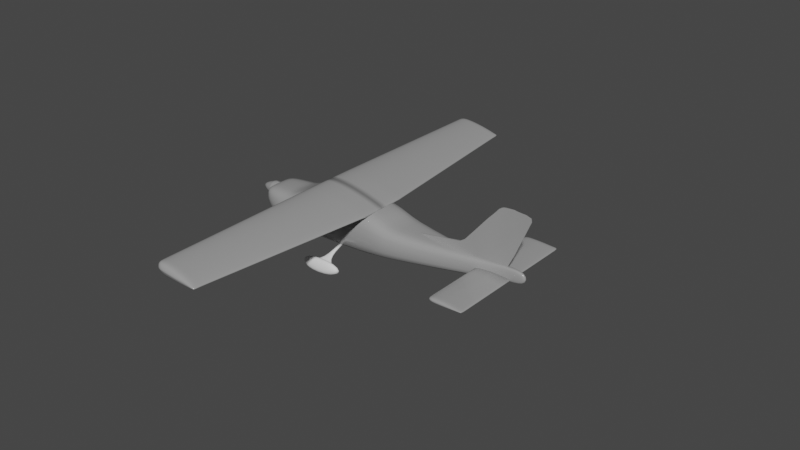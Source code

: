 # Source: Body2.blend  (saved by Blender 3.3.6; exported with 4.5.12 LTS)
import bpy
from mathutils import Matrix  # noqa: F401  (used for matrix-valued properties, if any)

bpy.ops.wm.read_factory_settings(use_empty=True)
scene = bpy.context.scene
scene.name = 'Scene'

# ---- collections
col_collection = bpy.data.collections.new('Collection'); scene.collection.children.link(col_collection)
col_ref = bpy.data.collections.new('Ref'); scene.collection.children.link(col_ref)
col_ref.hide_render = True

# ---- images (referenced by path relative to the original .blend; pixels are not part of the script)
import os
ASSET_DIR = os.environ.get("B2B_ASSET_DIR", "")  # directory of the original .blend (textures are referenced by path, not embedded)
HERE = os.path.dirname(os.path.abspath(__file__))  # packed textures are extracted next to this script under _unpacked/

def load_image(name, relpath, width, height, colorspace="sRGB"):
    """Load a texture the original file referenced (path relative to the .blend, or extracted next to this script)."""
    p = next((c for c in (os.path.join(HERE, relpath), os.path.join(ASSET_DIR, relpath)) if relpath and os.path.exists(c)), "")
    if p:
        img = bpy.data.images.load(p, check_existing=True)
        img.name = name
    else:  # same state as the original file: an image datablock whose file is absent (Cycles renders it pink)
        img = bpy.data.images.new(name, width, height)
        img.source = "FILE"
        img.filepath = "//" + (relpath or name)
    img.colorspace_settings.name = colorspace
    return img
img_c177_1_png = load_image('c177-1.png', 'c177-1.png', 1024, 1024, 'sRGB')

# ---- materials (node trees are filled in below, after node groups)
mat_plane = bpy.data.materials.new('Plane')
mat_plane.use_transparent_shadow = False
mat_c177_1 = bpy.data.materials.new('c177-1')
mat_c177_1.surface_render_method = 'BLENDED'
mat_c177_1.blend_method = 'BLEND'
mat_c177_1.use_transparent_shadow = False

# ---- node groups
ng_auto_smooth = bpy.data.node_groups.new('Auto Smooth', 'GeometryNodeTree')
_s = ng_auto_smooth.interface.new_socket(name='Geometry', in_out='OUTPUT', socket_type='NodeSocketGeometry')
_s = ng_auto_smooth.interface.new_socket(name='Geometry', in_out='INPUT', socket_type='NodeSocketGeometry')
_s = ng_auto_smooth.interface.new_socket(name='Angle', in_out='INPUT', socket_type='NodeSocketFloat')
_s.subtype = 'ANGLE'
_s.min_value = 0.0
_s.max_value = 3.142
ng_auto_smooth.is_modifier = True
_N = ng_auto_smooth.nodes; _L = ng_auto_smooth.links
n0 = _N.new('NodeGroupOutput'); n0.name = 'Group Output'; n0.location = (480, -100)
n1 = _N.new('NodeGroupInput'); n1.name = 'Group Input'; n1.location = (-420, -300)
n2 = _N.new('NodeGroupInput'); n2.name = 'Group Input.001'; n2.location = (-60, -100)
n3 = _N.new('GeometryNodeSetShadeSmooth'); n3.name = 'Set Shade Smooth'; n3.location = (120, -100)
n3.domain = 'EDGE'
n4 = _N.new('GeometryNodeSetShadeSmooth'); n4.name = 'Set Shade Smooth.001'; n4.location = (300, -100)
n5 = _N.new('GeometryNodeInputMeshEdgeAngle'); n5.name = 'Edge Angle'; n5.location = (-420, -220)
n6 = _N.new('GeometryNodeInputEdgeSmooth'); n6.name = 'Is Edge Smooth'; n6.location = (-60, -160)
n7 = _N.new('GeometryNodeInputShadeSmooth'); n7.name = 'Is Face Smooth'; n7.location = (-240, -340)
n8 = _N.new('FunctionNodeBooleanMath'); n8.name = 'Boolean Math'; n8.location = (-60, -220)
n9 = _N.new('FunctionNodeCompare'); n9.name = 'Compare'; n9.location = (-240, -180)
n9.operation = 'LESS_EQUAL'
_L.new(n5.outputs[0], n9.inputs[0])
_L.new(n4.outputs[0], n0.inputs[0])
_L.new(n1.outputs[1], n9.inputs[1])
_L.new(n9.outputs[0], n8.inputs[0])
_L.new(n7.outputs[0], n8.inputs[1])
_L.new(n2.outputs[0], n3.inputs[0])
_L.new(n6.outputs[0], n3.inputs[1])
_L.new(n3.outputs[0], n4.inputs[0])
_L.new(n8.outputs[0], n3.inputs[2])
n0.is_active_output = True

# ---- material node trees
mat_plane.use_nodes = True; mat_plane.node_tree.nodes.clear()
_N = mat_plane.node_tree.nodes; _L = mat_plane.node_tree.links
n0 = _N.new('ShaderNodeBsdfPrincipled'); n0.name = 'Principled BSDF'; n0.location = (10, 300)
n0.distribution = 'GGX'
n0.subsurface_method = 'RANDOM_WALK_SKIN'
n0.inputs[0].default_value = (0.3294, 0.3294, 0.3294, 1.0)
n0.inputs[2].default_value = 0.1909
n0.inputs[3].default_value = 1.45
n0.inputs[27].default_value = (0.0, 0.0, 0.0, 1.0)
n0.inputs[28].default_value = 1.0
n1 = _N.new('ShaderNodeOutputMaterial'); n1.name = 'Material Output'; n1.location = (300, 300)
_L.new(n0.outputs[0], n1.inputs[0])
n1.is_active_output = True
mat_c177_1.use_nodes = True; mat_c177_1.node_tree.nodes.clear()
_N = mat_c177_1.node_tree.nodes; _L = mat_c177_1.node_tree.links
n0 = _N.new('ShaderNodeBsdfPrincipled'); n0.name = 'Principled BSDF'; n0.location = (134, 300)
n0.distribution = 'GGX'
n0.subsurface_method = 'RANDOM_WALK_SKIN'
n0.inputs[3].default_value = 1.45
n0.inputs[27].default_value = (0.0, 0.0, 0.0, 1.0)
n0.inputs[28].default_value = 1.0
n1 = _N.new('ShaderNodeOutputMaterial'); n1.name = 'Material Output'; n1.location = (434, 300)
n2 = _N.new('ShaderNodeTexImage'); n2.name = 'Image Texture'; n2.location = (-406, 289)
n2.image = img_c177_1_png
n2.extension = 'CLIP'
n3 = _N.new('ShaderNodeInvert'); n3.name = 'Invert'; n3.location = (-86, 272)
n3.inputs[0].default_value = 0.0
_L.new(n3.outputs[0], n0.inputs[0])
_L.new(n2.outputs[1], n0.inputs[4])
_L.new(n0.outputs[0], n1.inputs[0])
_L.new(n2.outputs[0], n3.inputs[1])
n1.is_active_output = True

# ---- world
world_world = bpy.data.worlds.new('World'); scene.world = world_world
world_world.use_nodes = True; world_world.node_tree.nodes.clear()
_N = world_world.node_tree.nodes; _L = world_world.node_tree.links
n0 = _N.new('ShaderNodeOutputWorld'); n0.name = 'World Output'; n0.location = (300, 300)
n1 = _N.new('ShaderNodeBackground'); n1.name = 'Background'; n1.location = (10, 300)
n1.inputs[0].default_value = (0.05088, 0.05088, 0.05088, 1.0)
_L.new(n1.outputs[0], n0.inputs[0])
n0.is_active_output = True
world_world.color = (0.05088, 0.05088, 0.05088)
world_world.use_sun_shadow = False
world_world.sun_shadow_jitter_overblur = 0.0

# ---- meshes
me_cube_002 = bpy.data.meshes.new('Cube.002')
me_cube_002.from_pydata([(-0.2754, 0.2796, -0.186), (-0.2521, 0.2796, 0.3777), (0.3169, 0.2883, -0.1607), (0.3286, 0.2883, 0.3275), (1.957, 0.02622, 0.1919), (1.957, 0.02622, 0.05042), (-0.8419, 0.2643, 0.1935), (-0.8334, 0.2643, -0.162), (-1.041, 0.1935, 0.178), (-1.052, 0.1935, -0.005468), (-0.6523, 0.2688, -0.1783), (-0.6387, 0.2688, 0.2082), (0.715, 0.2693, 0.2069), (0.7043, 0.2693, -0.1172), (1.669, 0.06022, -0.01263), (1.678, 0.06022, 0.1674), (0.5191, 0.279, 0.2913), (0.5174, 0.279, -0.1378), (2.186, 0.02622, 0.1919), (2.186, 0.02622, 0.05042), (2.186, -5.758e-06, 0.05042), (2.186, -5.748e-06, 0.1919), (-0.2754, -5.81e-06, -0.186), (-0.2521, -5.709e-06, 0.3777), (0.3286, -5.714e-06, 0.3275), (0.3169, -5.749e-06, -0.1607), (1.957, -5.748e-06, 0.1919), (1.957, -5.758e-06, 0.05042), (-0.8334, -5.813e-06, -0.162), (-0.8419, -5.738e-06, 0.1935), (-1.052, -5.774e-06, -0.005468), (-1.041, -5.757e-06, 0.178), (-0.6523, -5.811e-06, -0.1783), (-0.6387, -5.738e-06, 0.2082), (0.7043, -5.778e-06, -0.1172), (0.715, -5.742e-06, 0.2069), (1.669, -5.764e-06, -0.01263), (1.678, -5.742e-06, 0.1674), (0.5191, -5.745e-06, 0.2913), (0.5174, -5.781e-06, -0.1378)], [], [(11, 10, 7, 6), (1, 3, 2, 0), (14, 15, 4, 5), (36, 14, 5, 27), (33, 11, 6, 29), (6, 7, 9, 8), (29, 6, 8, 31), (1, 0, 10, 11), (17, 16, 12, 13), (23, 1, 11, 33), (39, 17, 13, 34), (13, 12, 15, 14), (34, 13, 14, 36), (2, 3, 16, 17), (27, 5, 19, 20), (5, 4, 18, 19), (25, 2, 17, 39), (4, 26, 21, 18), (3, 24, 38, 16), (12, 35, 37, 15), (16, 38, 35, 12), (0, 22, 32, 10), (7, 28, 30, 9), (9, 30, 31, 8), (10, 32, 28, 7), (15, 37, 26, 4), (2, 25, 22, 0), (1, 23, 24, 3), (18, 21, 20, 19)])
me_cube_002.polygons.foreach_set('use_smooth', [True] * 29)
_k = {(1, 3): 0.2, (0, 2): 0.19216, (3, 16): 0.2, (5, 14): 0.19216, (7, 10): 0.19216, (1, 11): 0.2, (8, 9): 0.24314, (7, 9): 0.19216, (6, 8): 0.2, (0, 10): 0.19216, (6, 11): 0.2, (5, 19): 0.19216, (4, 18): 0.2, (12, 15): 0.2, (13, 17): 0.19216, (13, 14): 0.19216, (4, 15): 0.2, (12, 16): 0.2, (2, 17): 0.19216, (1, 23): 0.36471, (8, 31): 0.24314, (12, 35): 0.34902, (9, 30): 0.24314, (11, 33): 0.42745}
me_cube_002.attributes.new('crease_edge', 'FLOAT', 'EDGE').data.foreach_set('value', [_k.get((min(e.vertices), max(e.vertices)), 0.0) for e in me_cube_002.edges])
_uv = me_cube_002.uv_layers.new(name='UVMap')
_uv.uv.foreach_set('vector', [0.125, 0.5, 0.125, 0.75, 0.125, 0.75, 0.125, 0.5, 0.125, 0.5, 0.375, 0.5, 0.375, 0.75, 0.125, 0.75, 0.375, 0.75, 0.375, 0.5, 0.375, 0.5, 0.375, 0.75, 0.5, 0.75, 0.375, 0.75, 0.375, 0.75, 0.5, 0.75, 0.5, 0.25, 0.375, 0.25, 0.375, 0.25, 0.5, 0.25, 0.125, 0.5, 0.125, 0.75, 0.125, 0.75, 0.125, 0.5, 0.5, 0.25, 0.375, 0.25, 0.375, 0.25, 0.5, 0.25, 0.125, 0.5, 0.125, 0.75, 0.125, 0.75, 0.125, 0.5, 0.375, 0.75, 0.375, 0.5, 0.375, 0.5, 0.375, 0.75, 0.5, 0.25, 0.375, 0.25, 0.375, 0.25, 0.5, 0.25, 0.5, 0.75, 0.375, 0.75, 0.375, 0.75, 0.5, 0.75, 0.375, 0.75, 0.375, 0.5, 0.375, 0.5, 0.375, 0.75, 0.5, 0.75, 0.375, 0.75, 0.375, 0.75, 0.5, 0.75, 0.375, 0.75, 0.375, 0.5, 0.375, 0.5, 0.375, 0.75, 0.5, 0.75, 0.375, 0.75, 0.375, 0.75, 0.5, 0.75, 0.375, 0.75, 0.375, 0.5, 0.375, 0.5, 0.375, 0.75, 0.5, 0.75, 0.375, 0.75, 0.375, 0.75, 0.5, 0.75, 0.375, 0.5, 0.5, 0.5, 0.5, 0.5, 0.375, 0.5, 0.375, 0.5, 0.5, 0.5, 0.5, 0.5, 0.375, 0.5, 0.375, 0.5, 0.5, 0.5, 0.5, 0.5, 0.375, 0.5, 0.375, 0.5, 0.5, 0.5, 0.5, 0.5, 0.375, 0.5, 0.375, 1.0, 0.5, 1.0, 0.5, 1.0, 0.375, 1.0, 0.375, 1.0, 0.5, 1.0, 0.5, 1.0, 0.375, 1.0, 0.375, 0.0, 0.5, 0.0, 0.5, 0.25, 0.375, 0.25, 0.375, 1.0, 0.5, 1.0, 0.5, 1.0, 0.375, 1.0, 0.375, 0.5, 0.5, 0.5, 0.5, 0.5, 0.375, 0.5, 0.375, 0.75, 0.5, 0.75, 0.5, 1.0, 0.375, 1.0, 0.375, 0.25, 0.5, 0.25, 0.5, 0.5, 0.375, 0.5, 0.375, 0.5, 0.5, 0.5, 0.5, 0.75, 0.375, 0.75])
me_cube_002.materials.append(mat_plane)
me_cube_002.update()
me_cube_003 = bpy.data.meshes.new('Cube.003')
me_cube_003.from_pydata([(-0.2897, -0.27, 0.309), (-0.2792, -0.27, 0.4388), (0.1986, -0.27, 0.2765), (0.2092, -0.27, 0.3806), (0.4414, -0.27, 0.3132), (0.439, -0.27, 0.284), (-0.04494, -0.27, 0.4329), (-0.05697, -0.27, 0.2851), (-0.2756, -2.171, 0.315), (-0.2671, -2.171, 0.4197), (-0.1173, -2.171, 0.4149), (0.08764, -2.171, 0.3728), (0.07911, -2.171, 0.2888), (-0.127, -2.171, 0.2957), (0.2409, -2.171, 0.3184), (0.239, -2.171, 0.2948), (-0.2756, -2.264, 0.315), (-0.2671, -2.264, 0.4197), (-0.1173, -2.264, 0.4149), (0.08764, -2.264, 0.3728), (0.07911, -2.264, 0.2888), (-0.127, -2.264, 0.2957), (0.2326, -2.264, 0.3184), (0.2306, -2.264, 0.2948), (-0.2845, -0.27, 0.3739), (0.4402, -0.27, 0.2986), (-0.2714, -2.171, 0.3673), (0.2399, -2.171, 0.3066), (-0.2714, -2.287, 0.3673), (0.08338, -2.287, 0.3308), (0.2316, -2.276, 0.3066), (-0.1222, -2.287, 0.3553), (-0.2897, -5.526e-06, 0.309), (-0.2792, -5.516e-06, 0.4388), (0.1986, -5.528e-06, 0.2765), (0.2092, -5.52e-06, 0.3806), (0.4414, -5.525e-06, 0.3132), (0.439, -5.527e-06, 0.284), (-0.04494, -5.516e-06, 0.4329), (-0.05697, -5.527e-06, 0.2851), (-0.2845, -5.521e-06, 0.3739), (0.2039, -5.524e-06, 0.3286), (0.4402, -5.526e-06, 0.2986), (-0.05095, -5.522e-06, 0.359), (-0.05981, -0.27, 0.2062), (0.1957, -0.27, 0.1976), (0.4361, -0.27, 0.2051), (-0.2926, -0.27, 0.23), (0.1957, -5.534e-06, 0.1976), (-0.05981, -5.533e-06, 0.2062), (0.4361, -5.533e-06, 0.2051), (-0.2926, -5.532e-06, 0.23), (-0.2785, -0.369, 0.4378), (-0.289, -0.369, 0.3093), (-0.06062, -0.369, 0.2856), (-0.04871, -0.369, 0.432), (0.2028, -0.369, 0.3802), (0.4309, -0.369, 0.3135), (0.4286, -0.369, 0.2846), (0.1924, -0.369, 0.2771), (-0.2838, -0.369, 0.3735), (0.4297, -0.369, 0.299)], [], [(55, 10, 11, 56), (54, 13, 8, 53), (56, 11, 14, 57), (61, 27, 15, 58), (39, 34, 48, 49), (58, 15, 12, 59), (25, 5, 37, 42), (52, 9, 10, 55), (4, 25, 42, 36), (59, 12, 13, 54), (27, 14, 22, 30), (14, 11, 19, 22), (13, 12, 20, 21), (60, 26, 9, 52), (31, 28, 16, 21), (29, 20, 23, 30), (29, 31, 21, 20), (26, 8, 16, 28), (10, 9, 17, 18), (12, 15, 23, 20), (8, 13, 21, 16), (11, 10, 18, 19), (9, 26, 28, 17), (19, 18, 31, 29), (19, 29, 30, 22), (18, 17, 28, 31), (53, 8, 26, 60), (15, 27, 30, 23), (6, 3, 35, 38), (1, 6, 38, 33), (34, 37, 50, 48), (57, 14, 27, 61), (43, 41, 34, 39), (41, 35, 36, 42), (40, 43, 39, 32), (33, 38, 43, 40), (34, 41, 42, 37), (38, 35, 41, 43), (0, 32, 51, 47), (24, 1, 33, 40), (0, 24, 40, 32), (3, 4, 36, 35), (44, 47, 51, 49), (45, 44, 49, 48), (46, 45, 48, 50), (32, 39, 49, 51), (5, 2, 45, 46), (37, 5, 46, 50), (2, 7, 44, 45), (7, 0, 47, 44), (4, 57, 61, 25), (0, 53, 60, 24), (24, 60, 52, 1), (2, 59, 54, 7), (1, 52, 55, 6), (5, 58, 59, 2), (25, 61, 58, 5), (3, 56, 57, 4), (7, 54, 53, 0), (6, 55, 56, 3)])
me_cube_003.polygons.foreach_set('use_smooth', [True] * 60)
_k = {(0, 24): 1.0, (1, 6): 1.0, (4, 25): 1.0, (3, 4): 1.0, (3, 6): 1.0, (9, 26): 1.0, (10, 11): 1.0, (8, 13): 1.0, (15, 27): 1.0, (12, 15): 1.0, (11, 14): 1.0, (9, 10): 1.0, (12, 13): 1.0, (17, 28): 0.04706, (16, 21): 0.46667, (23, 30): 0.97255, (20, 23): 0.46667, (20, 21): 0.46667, (1, 24): 1.0, (5, 25): 1.0, (8, 26): 1.0, (14, 27): 1.0, (16, 28): 0.04706, (22, 30): 0.97255, (29, 31): 1.0, (28, 31): 1.0, (32, 51): 1.0, (32, 40): 1.0, (33, 38): 1.0, (34, 39): 1.0, (36, 42): 1.0, (34, 37): 1.0, (35, 36): 1.0, (35, 38): 1.0, (32, 39): 1.0, (33, 40): 1.0, (37, 42): 1.0, (48, 49): 1.0, (48, 50): 1.0, (49, 51): 1.0, (37, 50): 1.0}
me_cube_003.attributes.new('crease_edge', 'FLOAT', 'EDGE').data.foreach_set('value', [_k.get((min(e.vertices), max(e.vertices)), 0.0) for e in me_cube_003.edges])
_uv = me_cube_003.uv_layers.new(name='UVMap')
_uv.uv.foreach_set('vector', [0.388, 0.375, 0.625, 0.375, 0.625, 0.5, 0.388, 0.5, 0.388, 0.875, 0.625, 0.875, 0.625, 1.0, 0.388, 1.0, 0.388, 0.5, 0.625, 0.5, 0.625, 0.5, 0.388, 0.5, 0.388, 0.625, 0.625, 0.625, 0.625, 0.75, 0.388, 0.75, 0.25, 0.75, 0.375, 0.75, 0.375, 0.75, 0.25, 0.75, 0.388, 0.75, 0.625, 0.75, 0.625, 0.75, 0.388, 0.75, 0.375, 0.625, 0.375, 0.75, 0.375, 0.75, 0.375, 0.625, 0.388, 0.25, 0.625, 0.25, 0.625, 0.375, 0.388, 0.375, 0.375, 0.5, 0.375, 0.625, 0.375, 0.625, 0.375, 0.5, 0.388, 0.75, 0.625, 0.75, 0.625, 0.875, 0.388, 0.875, 0.625, 0.625, 0.625, 0.5, 0.625, 0.5, 0.625, 0.625, 0.625, 0.5, 0.625, 0.5, 0.625, 0.5, 0.625, 0.5, 0.625, 0.875, 0.625, 0.75, 0.625, 0.75, 0.625, 0.875, 0.388, 0.125, 0.625, 0.125, 0.625, 0.25, 0.388, 0.25, 0.75, 0.625, 0.875, 0.625, 0.875, 0.75, 0.75, 0.75, 0.625, 0.625, 0.625, 0.75, 0.625, 0.75, 0.625, 0.625, 0.625, 0.625, 0.75, 0.625, 0.75, 0.75, 0.625, 0.75, 0.625, 0.125, 0.625, 0.0, 0.625, 0.0, 0.625, 0.125, 0.625, 0.375, 0.625, 0.25, 0.625, 0.25, 0.625, 0.375, 0.625, 0.75, 0.625, 0.75, 0.625, 0.75, 0.625, 0.75, 0.625, 1.0, 0.625, 0.875, 0.625, 0.875, 0.625, 1.0, 0.625, 0.5, 0.625, 0.375, 0.625, 0.375, 0.625, 0.5, 0.625, 0.25, 0.625, 0.125, 0.625, 0.125, 0.625, 0.25, 0.625, 0.5, 0.75, 0.5, 0.75, 0.625, 0.625, 0.625, 0.625, 0.5, 0.625, 0.625, 0.625, 0.625, 0.625, 0.5, 0.75, 0.5, 0.875, 0.5, 0.875, 0.625, 0.75, 0.625, 0.388, 0.0, 0.625, 0.0, 0.625, 0.125, 0.388, 0.125, 0.625, 0.75, 0.625, 0.625, 0.625, 0.625, 0.625, 0.75, 0.375, 0.375, 0.375, 0.5, 0.375, 0.5, 0.375, 0.375, 0.375, 0.25, 0.375, 0.375, 0.375, 0.375, 0.375, 0.25, 0.375, 0.75, 0.375, 0.75, 0.375, 0.75, 0.375, 0.75, 0.388, 0.5, 0.625, 0.5, 0.625, 0.625, 0.388, 0.625, 0.25, 0.625, 0.375, 0.625, 0.375, 0.75, 0.25, 0.75, 0.375, 0.625, 0.375, 0.5, 0.375, 0.5, 0.375, 0.625, 0.125, 0.625, 0.25, 0.625, 0.25, 0.75, 0.125, 0.75, 0.125, 0.5, 0.25, 0.5, 0.25, 0.625, 0.125, 0.625, 0.375, 0.75, 0.375, 0.625, 0.375, 0.625, 0.375, 0.75, 0.25, 0.5, 0.375, 0.5, 0.375, 0.625, 0.25, 0.625, 0.375, 0.0, 0.375, 0.0, 0.375, 0.0, 0.375, 0.0, 0.375, 0.125, 0.375, 0.25, 0.375, 0.25, 0.375, 0.125, 0.375, 0.0, 0.375, 0.125, 0.375, 0.125, 0.375, 0.0, 0.375, 0.5, 0.375, 0.5, 0.375, 0.5, 0.375, 0.5, 0.375, 0.875, 0.375, 1.0, 0.375, 1.0, 0.375, 0.875, 0.375, 0.75, 0.375, 0.875, 0.375, 0.875, 0.375, 0.75, 0.375, 0.75, 0.375, 0.75, 0.375, 0.75, 0.375, 0.75, 0.125, 0.75, 0.25, 0.75, 0.25, 0.75, 0.125, 0.75, 0.375, 0.75, 0.375, 0.75, 0.375, 0.75, 0.375, 0.75, 0.375, 0.75, 0.375, 0.75, 0.375, 0.75, 0.375, 0.75, 0.375, 0.75, 0.375, 0.875, 0.375, 0.875, 0.375, 0.75, 0.375, 0.875, 0.375, 1.0, 0.375, 1.0, 0.375, 0.875, 0.375, 0.5, 0.388, 0.5, 0.388, 0.625, 0.375, 0.625, 0.375, 0.0, 0.388, 0.0, 0.388, 0.125, 0.375, 0.125, 0.375, 0.125, 0.388, 0.125, 0.388, 0.25, 0.375, 0.25, 0.375, 0.75, 0.388, 0.75, 0.388, 0.875, 0.375, 0.875, 0.375, 0.25, 0.388, 0.25, 0.388, 0.375, 0.375, 0.375, 0.375, 0.75, 0.388, 0.75, 0.388, 0.75, 0.375, 0.75, 0.375, 0.625, 0.388, 0.625, 0.388, 0.75, 0.375, 0.75, 0.375, 0.5, 0.388, 0.5, 0.388, 0.5, 0.375, 0.5, 0.375, 0.875, 0.388, 0.875, 0.388, 1.0, 0.375, 1.0, 0.375, 0.375, 0.388, 0.375, 0.388, 0.5, 0.375, 0.5])
me_cube_003.materials.append(mat_plane)
me_cube_003.update()
me_cube_004 = bpy.data.meshes.new('Cube.004')
me_cube_004.from_pydata([(1.764, -0.7092, 0.04652), (1.764, -0.7092, 0.09832), (1.765, 1.774e-07, 0.04652), (1.765, 1.774e-07, 0.09832), (1.816, -0.7092, 0.04652), (1.816, -0.7092, 0.09832), (1.817, 1.774e-07, 0.04652), (1.817, 1.774e-07, 0.09832), (2.035, 1.774e-07, 0.07886), (2.035, 1.774e-07, 0.06598), (2.035, -0.7092, 0.06598), (2.035, -0.7092, 0.07886), (1.634, 1.774e-07, 0.04652), (1.634, -0.7092, 0.04652), (1.634, -0.7092, 0.09832), (1.634, 1.774e-07, 0.09832), (1.764, -0.7864, 0.04652), (1.764, -0.7864, 0.09832), (1.816, -0.7864, 0.04652), (1.816, -0.7864, 0.09832), (2.035, -0.7864, 0.06598), (2.035, -0.7864, 0.07886), (1.634, -0.7864, 0.04652), (1.634, -0.7864, 0.09832)], [], [(1, 3, 15, 14), (2, 3, 7, 6), (14, 13, 22, 23), (1, 14, 23, 17), (2, 6, 4, 0), (7, 3, 1, 5), (9, 8, 11, 10), (4, 6, 9, 10), (7, 5, 11, 8), (6, 7, 8, 9), (13, 14, 15, 12), (2, 0, 13, 12), (3, 2, 12, 15), (4, 10, 20, 18), (19, 18, 20, 21), (18, 19, 17, 16), (16, 17, 23, 22), (0, 4, 18, 16), (11, 5, 19, 21), (13, 0, 16, 22), (10, 11, 21, 20), (5, 1, 17, 19)])
me_cube_004.polygons.foreach_set('use_smooth', [True] * 22)
_k = {(2, 3): 1.0, (2, 6): 1.0, (3, 7): 1.0, (6, 7): 1.0, (0, 4): 1.0, (1, 5): 1.0, (8, 9): 1.0, (10, 11): 1.0, (4, 10): 1.0, (5, 11): 1.0, (6, 9): 1.0, (7, 8): 1.0, (13, 14): 1.0, (12, 15): 1.0, (3, 15): 1.0, (1, 14): 1.0, (0, 13): 1.0, (2, 12): 1.0, (20, 21): 0.6549}
me_cube_004.attributes.new('crease_edge', 'FLOAT', 'EDGE').data.foreach_set('value', [_k.get((min(e.vertices), max(e.vertices)), 0.0) for e in me_cube_004.edges])
_uv = me_cube_004.uv_layers.new(name='UVMap')
_uv.uv.foreach_set('vector', [0.875, 0.75, 0.875, 0.5, 0.875, 0.5, 0.875, 0.75, 0.375, 0.25, 0.625, 0.25, 0.625, 0.5, 0.375, 0.5, 0.625, 0.0, 0.375, 0.0, 0.375, 0.0, 0.625, 0.0, 0.875, 0.75, 0.875, 0.75, 0.875, 0.75, 0.875, 0.75, 0.125, 0.5, 0.375, 0.5, 0.375, 0.75, 0.125, 0.75, 0.625, 0.5, 0.875, 0.5, 0.875, 0.75, 0.625, 0.75, 0.375, 0.5, 0.625, 0.5, 0.625, 0.75, 0.375, 0.75, 0.375, 0.75, 0.375, 0.5, 0.375, 0.5, 0.375, 0.75, 0.625, 0.5, 0.625, 0.75, 0.625, 0.75, 0.625, 0.5, 0.375, 0.5, 0.625, 0.5, 0.625, 0.5, 0.375, 0.5, 0.375, 0.0, 0.625, 0.0, 0.625, 0.25, 0.375, 0.25, 0.125, 0.5, 0.125, 0.75, 0.125, 0.75, 0.125, 0.5, 0.625, 0.25, 0.375, 0.25, 0.375, 0.25, 0.625, 0.25, 0.375, 0.75, 0.375, 0.75, 0.375, 0.75, 0.375, 0.75, 0.625, 0.75, 0.375, 0.75, 0.375, 0.75, 0.625, 0.75, 0.375, 0.75, 0.625, 0.75, 0.625, 1.0, 0.375, 1.0, 0.375, 1.0, 0.625, 1.0, 0.625, 1.0, 0.375, 1.0, 0.125, 0.75, 0.375, 0.75, 0.375, 0.75, 0.125, 0.75, 0.625, 0.75, 0.625, 0.75, 0.625, 0.75, 0.625, 0.75, 0.125, 0.75, 0.125, 0.75, 0.125, 0.75, 0.125, 0.75, 0.375, 0.75, 0.625, 0.75, 0.625, 0.75, 0.375, 0.75, 0.625, 0.75, 0.875, 0.75, 0.875, 0.75, 0.625, 0.75])
me_cube_004.materials.append(mat_plane)
me_cube_004.update()
me_cube_001 = bpy.data.meshes.new('Cube.001')
me_cube_001.from_pydata([(0.8859, -0.008361, 0.148), (0.8694, -0.01005, 0.1876), (1.485, -0.01541, 0.1316), (1.42, -0.007536, 0.2738), (1.543, -0.01694, 0.1316), (1.478, -0.006839, 0.3133), (1.309, -0.0119, 0.1316), (1.301, -0.006558, 0.253), (1.637, -0.02039, 0.1316), (1.628, -0.005126, 0.4903), (1.699, -0.01853, 0.1313), (1.721, -0.006318, 0.6013), (1.768, -0.01171, 0.1302), (1.813, -0.00749, 0.702), (1.803, -0.00851, 0.1297), (1.853, -0.007435, 0.749), (1.832, -0.006316, 0.1295), (1.884, -0.007075, 0.7698), (1.853, -0.005039, 0.1296), (1.905, -0.006689, 0.7742), (1.875, -0.00387, 0.129), (1.927, -0.006179, 0.7776), (1.94, -0.002196, 0.1231), (2.01, -0.004718, 0.7834), (2.044, -0.001657, 0.3369), (2.04, -0.002155, 0.7792), (0.8859, 0.01123, 0.148), (0.8694, 0.002051, 0.1876), (1.485, 0.01541, 0.1316), (1.42, 0.007536, 0.2738), (1.543, 0.01694, 0.1316), (1.478, 0.006839, 0.3133), (1.309, 0.0119, 0.1316), (1.301, 0.006558, 0.253), (1.637, 0.02039, 0.1316), (1.628, 0.005126, 0.4903), (1.7, 0.01853, 0.1313), (1.721, 0.006317, 0.6013), (1.769, 0.01171, 0.1302), (1.813, 0.007489, 0.702), (1.803, 0.00851, 0.1297), (1.853, 0.007435, 0.749), (1.832, 0.006315, 0.1295), (1.884, 0.007075, 0.7698), (1.853, 0.005039, 0.1296), (1.905, 0.006689, 0.7742), (1.875, 0.003869, 0.129), (1.927, 0.006179, 0.7776), (1.94, 0.002196, 0.1231), (2.01, 0.004718, 0.7834), (2.044, 0.001657, 0.3369), (2.04, 0.002155, 0.7792), (2.204, -0.001489, 0.7211), (2.143, -0.001161, 0.7737), (2.198, -0.001182, 0.7568), (2.143, 0.00116, 0.7737), (2.204, 0.001489, 0.7211), (2.198, 0.001182, 0.7568), (1.097, -0.01013, 0.1398), (1.083, -0.008305, 0.2203), (1.097, 0.01156, 0.1398), (1.083, 0.004304, 0.2203)], [], [(59, 58, 6, 7), (3, 2, 4, 5), (2, 3, 7, 6), (5, 4, 8, 9), (9, 8, 10, 11), (11, 10, 12, 13), (13, 12, 14, 15), (15, 14, 16, 17), (17, 16, 18, 19), (19, 18, 20, 21), (21, 20, 22, 23), (23, 22, 24, 25), (0, 1, 27, 26), (61, 33, 32, 60), (29, 31, 30, 28), (28, 32, 33, 29), (31, 35, 34, 30), (35, 37, 36, 34), (37, 39, 38, 36), (39, 41, 40, 38), (41, 43, 42, 40), (43, 45, 44, 42), (45, 47, 46, 44), (47, 49, 48, 46), (49, 51, 50, 48), (2, 6, 32, 28), (3, 5, 31, 29), (4, 2, 28, 30), (58, 0, 26, 60), (7, 3, 29, 33), (59, 7, 33, 61), (5, 9, 35, 31), (8, 4, 30, 34), (9, 11, 37, 35), (10, 8, 34, 36), (11, 13, 39, 37), (12, 10, 36, 38), (13, 15, 41, 39), (14, 12, 38, 40), (15, 17, 43, 41), (16, 14, 40, 42), (18, 16, 42, 44), (20, 18, 44, 46), (21, 23, 49, 47), (22, 20, 46, 48), (23, 25, 51, 49), (24, 22, 48, 50), (51, 55, 57, 56, 50), (19, 21, 47, 45), (17, 19, 45, 43), (52, 24, 50, 56), (25, 53, 55, 51), (52, 56, 57, 54), (54, 57, 55, 53), (25, 24, 52, 54, 53), (1, 59, 61, 27), (6, 58, 60, 32), (27, 61, 60, 26), (1, 0, 58, 59)])
me_cube_001.polygons.foreach_set('use_smooth', [True] * 59)
_uv = me_cube_001.uv_layers.new(name='UVMap')
_uv.uv.foreach_set('vector', [0.0, 0.0, 0.0, 0.0, 0.0, 0.0, 0.0, 0.0, 0.625, 0.75, 0.375, 0.75, 0.375, 0.75, 0.625, 0.75, 0.375, 0.75, 0.625, 0.75, 0.0, 0.0, 0.0, 0.0, 0.625, 0.75, 0.375, 0.75, 0.375, 0.75, 0.625, 0.75, 0.625, 0.75, 0.375, 0.75, 0.375, 0.75, 0.625, 0.75, 0.625, 0.75, 0.375, 0.75, 0.375, 0.75, 0.625, 0.75, 0.625, 0.75, 0.375, 0.75, 0.375, 0.75, 0.625, 0.75, 0.625, 0.75, 0.375, 0.75, 0.375, 0.75, 0.625, 0.75, 0.625, 0.75, 0.375, 0.75, 0.375, 0.75, 0.625, 0.75, 0.625, 0.75, 0.375, 0.75, 0.375, 0.75, 0.625, 0.75, 0.625, 0.75, 0.375, 0.75, 0.375, 0.75, 0.625, 0.75, 0.625, 0.75, 0.375, 0.75, 0.375, 0.75, 0.625, 0.75, 0.0, 0.0, 0.0, 0.0, 0.0, 0.0, 0.0, 0.0, 0.0, 0.0, 0.0, 0.0, 0.0, 0.0, 0.0, 0.0, 0.625, 0.75, 0.625, 0.75, 0.375, 0.75, 0.375, 0.75, 0.375, 0.75, 0.0, 0.0, 0.0, 0.0, 0.625, 0.75, 0.625, 0.75, 0.625, 0.75, 0.375, 0.75, 0.375, 0.75, 0.625, 0.75, 0.625, 0.75, 0.375, 0.75, 0.375, 0.75, 0.625, 0.75, 0.625, 0.75, 0.375, 0.75, 0.375, 0.75, 0.625, 0.75, 0.625, 0.75, 0.375, 0.75, 0.375, 0.75, 0.625, 0.75, 0.625, 0.75, 0.375, 0.75, 0.375, 0.75, 0.625, 0.75, 0.625, 0.75, 0.375, 0.75, 0.375, 0.75, 0.625, 0.75, 0.625, 0.75, 0.375, 0.75, 0.375, 0.75, 0.625, 0.75, 0.625, 0.75, 0.375, 0.75, 0.375, 0.75, 0.625, 0.75, 0.625, 0.75, 0.375, 0.75, 0.375, 0.75, 0.375, 0.75, 0.0, 0.0, 0.0, 0.0, 0.375, 0.75, 0.625, 0.75, 0.625, 0.75, 0.625, 0.75, 0.625, 0.75, 0.375, 0.75, 0.375, 0.75, 0.375, 0.75, 0.375, 0.75, 0.0, 0.0, 0.0, 0.0, 0.0, 0.0, 0.0, 0.0, 0.0, 0.0, 0.625, 0.75, 0.625, 0.75, 0.0, 0.0, 0.0, 0.0, 0.0, 0.0, 0.0, 0.0, 0.0, 0.0, 0.625, 0.75, 0.625, 0.75, 0.625, 0.75, 0.625, 0.75, 0.375, 0.75, 0.375, 0.75, 0.375, 0.75, 0.375, 0.75, 0.625, 0.75, 0.625, 0.75, 0.625, 0.75, 0.625, 0.75, 0.375, 0.75, 0.375, 0.75, 0.375, 0.75, 0.375, 0.75, 0.625, 0.75, 0.625, 0.75, 0.625, 0.75, 0.625, 0.75, 0.375, 0.75, 0.375, 0.75, 0.375, 0.75, 0.375, 0.75, 0.625, 0.75, 0.625, 0.75, 0.625, 0.75, 0.625, 0.75, 0.375, 0.75, 0.375, 0.75, 0.375, 0.75, 0.375, 0.75, 0.625, 0.75, 0.625, 0.75, 0.625, 0.75, 0.625, 0.75, 0.375, 0.75, 0.375, 0.75, 0.375, 0.75, 0.375, 0.75, 0.375, 0.75, 0.375, 0.75, 0.375, 0.75, 0.375, 0.75, 0.375, 0.75, 0.375, 0.75, 0.375, 0.75, 0.375, 0.75, 0.625, 0.75, 0.625, 0.75, 0.625, 0.75, 0.625, 0.75, 0.375, 0.75, 0.375, 0.75, 0.375, 0.75, 0.375, 0.75, 0.625, 0.75, 0.625, 0.75, 0.625, 0.75, 0.625, 0.75, 0.375, 0.75, 0.375, 0.75, 0.375, 0.75, 0.375, 0.75, 0.625, 0.75, 0.2471, 0.2965, 0.02817, 0.03703, 0.04137, 0.08274, 0.375, 0.75, 0.625, 0.75, 0.625, 0.75, 0.625, 0.75, 0.625, 0.75, 0.625, 0.75, 0.625, 0.75, 0.625, 0.75, 0.625, 0.75, 0.04137, 0.08274, 0.375, 0.75, 0.375, 0.75, 0.04137, 0.08274, 0.625, 0.75, 0.2471, 0.2965, 0.2471, 0.2965, 0.625, 0.75, 0.04137, 0.08274, 0.04137, 0.08274, 0.02817, 0.03703, 0.02817, 0.03703, 0.02817, 0.03703, 0.02817, 0.03703, 0.2471, 0.2965, 0.2471, 0.2965, 0.625, 0.75, 0.375, 0.75, 0.04137, 0.08274, 0.02817, 0.03703, 0.2471, 0.2965, 0.0, 0.0, 0.0, 0.0, 0.0, 0.0, 0.0, 0.0, 0.0, 0.0, 0.0, 0.0, 0.0, 0.0, 0.0, 0.0, 0.0, 0.0, 0.0, 0.0, 0.0, 0.0, 0.0, 0.0, 0.0, 0.0, 0.0, 0.0, 0.0, 0.0, 0.0, 0.0])
me_cube_001.materials.append(mat_plane)
me_cube_001.update()
me_cube_005 = bpy.data.meshes.new('Cube.005')
me_cube_005.from_pydata([(0.0198, -0.416, -0.2565), (0.01844, -0.4236, -0.2318), (0.03954, -0.1756, -0.1547), (0.03819, -0.1911, -0.1213), (0.05648, -0.416, -0.2565), (0.05512, -0.4236, -0.2318), (0.07622, -0.1788, -0.1547), (0.07487, -0.1943, -0.1213), (-0.1656, -0.4715, -0.3403), (-0.1998, -0.4805, -0.1865), (0.3139, -0.493, -0.1489), (0.335, -0.484, -0.3222), (-0.1746, -0.6022, -0.3521), (-0.2061, -0.5703, -0.1841), (0.3076, -0.5527, -0.1466), (0.326, -0.5863, -0.3341), (-0.1887, -0.4712, -0.2477), (0.295, -0.5003, -0.2587), (0.3124, -0.4968, -0.3174), (-0.1473, -0.4681, -0.308)], [], [(0, 1, 3, 2), (2, 3, 7, 6), (6, 7, 5, 4), (17, 16, 9, 10), (2, 6, 4, 0), (7, 3, 1, 5), (10, 9, 13, 14), (18, 17, 10, 11), (16, 19, 8, 9), (19, 18, 11, 8), (15, 14, 13, 12), (11, 10, 14, 15), (8, 11, 15, 12), (9, 8, 12, 13), (0, 4, 18, 19), (1, 0, 19, 16), (4, 5, 17, 18), (5, 1, 16, 17)])
me_cube_005.polygons.foreach_set('use_smooth', [True] * 18)
_k = {(2, 3): 1.0, (2, 6): 1.0, (3, 7): 1.0, (6, 7): 1.0}
me_cube_005.attributes.new('crease_edge', 'FLOAT', 'EDGE').data.foreach_set('value', [_k.get((min(e.vertices), max(e.vertices)), 0.0) for e in me_cube_005.edges])
_uv = me_cube_005.uv_layers.new(name='UVMap')
_uv.uv.foreach_set('vector', [0.375, 0.0, 0.625, 0.0, 0.625, 0.25, 0.375, 0.25, 0.375, 0.25, 0.625, 0.25, 0.625, 0.5, 0.375, 0.5, 0.375, 0.5, 0.625, 0.5, 0.625, 0.75, 0.375, 0.75, 0.625, 0.75, 0.875, 0.75, 0.875, 0.75, 0.625, 0.75, 0.125, 0.5, 0.375, 0.5, 0.375, 0.75, 0.125, 0.75, 0.625, 0.5, 0.875, 0.5, 0.875, 0.75, 0.625, 0.75, 0.625, 0.75, 0.875, 0.75, 0.875, 0.75, 0.625, 0.75, 0.375, 0.75, 0.625, 0.75, 0.625, 0.75, 0.375, 0.75, 0.625, 0.0, 0.375, 0.0, 0.375, 0.0, 0.625, 0.0, 0.125, 0.75, 0.375, 0.75, 0.375, 0.75, 0.125, 0.75, 0.375, 0.75, 0.625, 0.75, 0.625, 1.0, 0.375, 1.0, 0.375, 0.75, 0.625, 0.75, 0.625, 0.75, 0.375, 0.75, 0.125, 0.75, 0.375, 0.75, 0.375, 0.75, 0.125, 0.75, 0.625, 0.0, 0.375, 0.0, 0.375, 0.0, 0.625, 0.0, 0.125, 0.75, 0.375, 0.75, 0.375, 0.75, 0.125, 0.75, 0.625, 0.0, 0.375, 0.0, 0.375, 0.0, 0.625, 0.0, 0.375, 0.75, 0.625, 0.75, 0.625, 0.75, 0.375, 0.75, 0.625, 0.75, 0.875, 0.75, 0.875, 0.75, 0.625, 0.75])
me_cube_005.update()
me_cube_006 = bpy.data.meshes.new('Cube.006')
me_cube_006.from_pydata([(-2.986, -1.047, -0.3879), (-1.0, -1.0, 1.0), (-2.986, 1.047, -0.3879), (-1.0, 1.0, 1.0), (1.047, -1.047, -0.4252), (1.0, -1.0, 1.0), (1.047, 1.047, -0.4252), (1.0, 1.0, 1.0), (-8.114, 2.167, -1.849), (-8.114, -1.944, -1.849), (7.63, 2.167, -1.414), (7.63, -1.944, -1.414), (-7.779, 1.832, -5.032), (-7.779, -1.608, -5.032), (7.518, 1.832, -5.653), (7.518, -1.608, -5.653)], [], [(0, 1, 3, 2), (2, 3, 7, 6), (6, 7, 5, 4), (4, 5, 1, 0), (6, 4, 11, 10), (7, 3, 1, 5), (10, 11, 15, 14), (4, 0, 9, 11), (2, 6, 10, 8), (0, 2, 8, 9), (12, 14, 15, 13), (9, 8, 12, 13), (11, 9, 13, 15), (8, 10, 14, 12)])
me_cube_006.polygons.foreach_set('use_smooth', [True] * 14)
_uv = me_cube_006.uv_layers.new(name='UVMap')
_uv.uv.foreach_set('vector', [0.375, 0.0, 0.625, 0.0, 0.625, 0.25, 0.375, 0.25, 0.375, 0.25, 0.625, 0.25, 0.625, 0.5, 0.375, 0.5, 0.375, 0.5, 0.625, 0.5, 0.625, 0.75, 0.375, 0.75, 0.375, 0.75, 0.625, 0.75, 0.625, 1.0, 0.375, 1.0, 0.375, 0.5, 0.375, 0.75, 0.375, 0.75, 0.375, 0.5, 0.625, 0.5, 0.875, 0.5, 0.875, 0.75, 0.625, 0.75, 0.375, 0.5, 0.375, 0.75, 0.375, 0.75, 0.375, 0.5, 0.375, 0.75, 0.375, 1.0, 0.375, 1.0, 0.375, 0.75, 0.375, 0.25, 0.375, 0.5, 0.375, 0.5, 0.375, 0.25, 0.375, 0.0, 0.375, 0.25, 0.375, 0.25, 0.375, 0.0, 0.125, 0.5, 0.375, 0.5, 0.375, 0.75, 0.125, 0.75, 0.375, 0.0, 0.375, 0.25, 0.375, 0.25, 0.375, 0.0, 0.375, 0.75, 0.375, 1.0, 0.375, 1.0, 0.375, 0.75, 0.375, 0.25, 0.375, 0.5, 0.375, 0.5, 0.375, 0.25])
me_cube_006.update()
me_cone = bpy.data.meshes.new('Cone')
me_cone.from_pydata([(0.0, 1.0, -1.0), (0.5, 0.866, -1.0), (0.866, 0.5, -1.0), (1.0, 0.0, -1.0), (0.866, -0.5, -1.0), (0.5, -0.866, -1.0), (0.0, -1.0, -1.0), (-0.5, -0.866, -1.0), (-0.866, -0.5, -1.0), (-1.0, 0.0, -1.0), (-0.866, 0.5, -1.0), (-0.5, 0.866, -1.0), (-3.385e-08, 1.614e-08, 0.8247), (0.7669, -0.4427, -0.7305), (0.2902, -0.1676, 0.5083), (0.6456, -0.3727, -0.3315), (0.4693, -0.271, 0.1219), (0.3352, 7.43e-09, 0.5083), (0.8855, 1.244e-09, -0.7305), (0.5419, 5.079e-09, 0.1219), (0.7454, 2.767e-09, -0.3315), (-0.4427, 0.7669, -0.7305), (-0.1676, 0.2902, 0.5083), (-0.3727, 0.6456, -0.3315), (-0.271, 0.4693, 0.1219), (-0.2902, 0.1676, 0.5083), (-0.7669, 0.4427, -0.7305), (-0.4693, 0.271, 0.1219), (-0.6456, 0.3727, -0.3315), (0.4427, 0.7669, -0.7305), (0.1676, 0.2902, 0.5083), (0.3727, 0.6456, -0.3315), (0.271, 0.4693, 0.1219), (1.007e-08, 0.3352, 0.5083), (-1.81e-09, 0.8855, -0.7305), (5.752e-09, 0.5419, 0.1219), (-1.065e-08, 0.7454, -0.3315), (-0.7669, -0.4427, -0.7305), (-0.2902, -0.1676, 0.5083), (-0.6456, -0.3727, -0.3315), (-0.4693, -0.271, 0.1219), (-0.1676, -0.2902, 0.5083), (-0.4427, -0.7669, -0.7305), (-0.271, -0.4693, 0.1219), (-0.3727, -0.6456, -0.3315), (0.4427, -0.7669, -0.7305), (0.1676, -0.2902, 0.5083), (0.3727, -0.6456, -0.3315), (0.271, -0.4693, 0.1219), (0.7669, 0.4427, -0.7305), (0.2902, 0.1676, 0.5083), (0.6456, 0.3727, -0.3315), (0.4693, 0.271, 0.1219), (-0.8855, 1.244e-09, -0.7305), (-0.3352, 7.43e-09, 0.5083), (-0.7454, 2.767e-09, -0.3315), (-0.5419, 5.211e-09, 0.1219), (-1.81e-09, -0.8855, -0.7305), (1.007e-08, -0.3352, 0.5083), (-1.065e-08, -0.7454, -0.3315), (5.752e-09, -0.5419, 0.1219), (6.663e-08, 1.0, -1.883), (0.5, 0.866, -1.883), (0.866, 0.5, -1.883), (1.0, 0.0, -1.883), (0.866, -0.5, -1.883), (0.5, -0.866, -1.883), (6.663e-08, -1.0, -1.883), (-0.5, -0.866, -1.883), (-0.866, -0.5, -1.883), (-1.0, 0.0, -1.883), (-0.866, 0.5, -1.883), (-0.5, 0.866, -1.883)], [], [(17, 50, 12), (25, 54, 12), (8, 7, 42, 37), (41, 58, 12), (5, 4, 13, 45), (0, 11, 21, 34), (2, 1, 29, 49), (9, 8, 37, 53), (3, 2, 49, 18), (10, 9, 53, 26), (7, 6, 57, 42), (6, 5, 45, 57), (1, 0, 34, 29), (11, 10, 26, 21), (58, 46, 12), (38, 41, 12), (30, 33, 12), (22, 25, 12), (14, 17, 12), (54, 38, 12), (50, 30, 12), (33, 22, 12), (46, 14, 12), (58, 41, 43, 60), (60, 43, 44, 59), (59, 44, 42, 57), (54, 25, 27, 56), (56, 27, 28, 55), (55, 28, 26, 53), (50, 17, 19, 52), (52, 19, 20, 51), (51, 20, 18, 49), (46, 58, 60, 48), (48, 60, 59, 47), (47, 59, 57, 45), (38, 54, 56, 40), (40, 56, 55, 39), (39, 55, 53, 37), (30, 50, 52, 32), (32, 52, 51, 31), (31, 51, 49, 29), (22, 33, 35, 24), (24, 35, 36, 23), (23, 36, 34, 21), (14, 46, 48, 16), (16, 48, 47, 15), (15, 47, 45, 13), (41, 38, 40, 43), (43, 40, 39, 44), (44, 39, 37, 42), (33, 30, 32, 35), (35, 32, 31, 36), (36, 31, 29, 34), (25, 22, 24, 27), (27, 24, 23, 28), (28, 23, 21, 26), (17, 14, 16, 19), (19, 16, 15, 20), (20, 15, 13, 18), (4, 3, 18, 13), (0, 1, 62, 61), (7, 8, 69, 68), (4, 5, 66, 65), (11, 0, 61, 72), (1, 2, 63, 62), (8, 9, 70, 69), (5, 6, 67, 66), (2, 3, 64, 63), (9, 10, 71, 70), (6, 7, 68, 67), (3, 4, 65, 64), (10, 11, 72, 71)])
me_cone.polygons.foreach_set('use_smooth', [True] * 72)
_uv = me_cone.uv_layers.new(name='UVMap')
_uv.uv.foreach_set('vector', [0.0, 0.0, 0.0, 0.0, 0.0, 0.0, 0.0, 0.0, 0.0, 0.0, 0.0, 0.0, 0.0, 0.0, 0.0, 0.0, 0.0, 0.0, 0.0, 0.0, 0.0, 0.0, 0.0, 0.0, 0.0, 0.0, 0.0, 0.0, 0.0, 0.0, 0.0, 0.0, 0.0, 0.0, 0.0, 0.0, 0.0, 0.0, 0.0, 0.0, 0.0, 0.0, 0.0, 0.0, 0.0, 0.0, 0.0, 0.0, 0.0, 0.0, 0.0, 0.0, 0.0, 0.0, 0.0, 0.0, 0.0, 0.0, 0.0, 0.0, 0.0, 0.0, 0.0, 0.0, 0.0, 0.0, 0.0, 0.0, 0.0, 0.0, 0.0, 0.0, 0.0, 0.0, 0.0, 0.0, 0.0, 0.0, 0.0, 0.0, 0.0, 0.0, 0.0, 0.0, 0.0, 0.0, 0.0, 0.0, 0.0, 0.0, 0.0, 0.0, 0.0, 0.0, 0.0, 0.0, 0.0, 0.0, 0.0, 0.0, 0.0, 0.0, 0.0, 0.0, 0.0, 0.0, 0.0, 0.0, 0.0, 0.0, 0.0, 0.0, 0.0, 0.0, 0.0, 0.0, 0.0, 0.0, 0.0, 0.0, 0.0, 0.0, 0.0, 0.0, 0.0, 0.0, 0.0, 0.0, 0.0, 0.0, 0.0, 0.0, 0.0, 0.0, 0.0, 0.0, 0.0, 0.0, 0.0, 0.0, 0.0, 0.0, 0.0, 0.0, 0.0, 0.0, 0.0, 0.0, 0.0, 0.0, 0.0, 0.0, 0.0, 0.0, 0.0, 0.0, 0.0, 0.0, 0.0, 0.0, 0.0, 0.0, 0.0, 0.0, 0.0, 0.0, 0.0, 0.0, 0.0, 0.0, 0.0, 0.0, 0.0, 0.0, 0.0, 0.0, 0.0, 0.0, 0.0, 0.0, 0.0, 0.0, 0.0, 0.0, 0.0, 0.0, 0.0, 0.0, 0.0, 0.0, 0.0, 0.0, 0.0, 0.0, 0.0, 0.0, 0.0, 0.0, 0.0, 0.0, 0.0, 0.0, 0.0, 0.0, 0.0, 0.0, 0.0, 0.0, 0.0, 0.0, 0.0, 0.0, 0.0, 0.0, 0.0, 0.0, 0.0, 0.0, 0.0, 0.0, 0.0, 0.0, 0.0, 0.0, 0.0, 0.0, 0.0, 0.0, 0.0, 0.0, 0.0, 0.0, 0.0, 0.0, 0.0, 0.0, 0.0, 0.0, 0.0, 0.0, 0.0, 0.0, 0.0, 0.0, 0.0, 0.0, 0.0, 0.0, 0.0, 0.0, 0.0, 0.0, 0.0, 0.0, 0.0, 0.0, 0.0, 0.0, 0.0, 0.0, 0.0, 0.0, 0.0, 0.0, 0.0, 0.0, 0.0, 0.0, 0.0, 0.0, 0.0, 0.0, 0.0, 0.0, 0.0, 0.0, 0.0, 0.0, 0.0, 0.0, 0.0, 0.0, 0.0, 0.0, 0.0, 0.0, 0.0, 0.0, 0.0, 0.0, 0.0, 0.0, 0.0, 0.0, 0.0, 0.0, 0.0, 0.0, 0.0, 0.0, 0.0, 0.0, 0.0, 0.0, 0.0, 0.0, 0.0, 0.0, 0.0, 0.0, 0.0, 0.0, 0.0, 0.0, 0.0, 0.0, 0.0, 0.0, 0.0, 0.0, 0.0, 0.0, 0.0, 0.0, 0.0, 0.0, 0.0, 0.0, 0.0, 0.0, 0.0, 0.0, 0.0, 0.0, 0.0, 0.0, 0.0, 0.0, 0.0, 0.0, 0.0, 0.0, 0.0, 0.0, 0.0, 0.0, 0.0, 0.0, 0.0, 0.0, 0.0, 0.0, 0.0, 0.0, 0.0, 0.0, 0.0, 0.0, 0.0, 0.0, 0.0, 0.0, 0.0, 0.0, 0.0, 0.0, 0.0, 0.0, 0.0, 0.0, 0.0, 0.0, 0.0, 0.0, 0.0, 0.0, 0.0, 0.0, 0.0, 0.0, 0.0, 0.0, 0.0, 0.0, 0.0, 0.0, 0.0, 0.0, 0.0, 0.0, 0.0, 0.0, 0.0, 0.0, 0.0, 0.0, 0.0, 0.0, 0.0, 0.0, 0.0, 0.0, 0.0, 0.0, 0.0, 0.0, 0.0, 0.0, 0.0, 0.0, 0.0, 0.0, 0.0, 0.0, 0.0, 0.0, 0.0, 0.0, 0.0, 0.0, 0.0, 0.0, 0.0, 0.0, 0.0, 0.0, 0.0, 0.0, 0.0, 0.0, 0.0, 0.0, 0.0, 0.0, 0.0, 0.0, 0.0, 0.0, 0.0, 0.0, 0.0, 0.0, 0.0, 0.0, 0.0, 0.0, 0.0, 0.0, 0.0, 0.0, 0.0, 0.0, 0.0, 0.0, 0.0, 0.0, 0.0, 0.0, 0.0, 0.0, 0.0, 0.0, 0.0, 0.0, 0.0, 0.0, 0.0, 0.0, 0.0, 0.0, 0.0, 0.0, 0.0, 0.0, 0.0, 0.0, 0.0, 0.0, 0.0, 0.0, 0.0, 0.0, 0.0, 0.0, 0.0, 0.0, 0.0, 0.0, 0.0, 0.0, 0.0, 0.0, 0.0, 0.0, 0.0, 0.0, 0.0, 0.0, 0.0, 0.0, 0.0, 0.0, 0.0, 0.0, 0.0, 0.0, 0.0, 0.0, 0.0, 0.0, 0.0, 0.0, 0.0, 0.0, 0.0, 0.0, 0.0, 0.0, 0.0, 0.0, 0.0, 0.0, 0.0, 0.0, 0.0, 0.0, 0.0, 0.0, 0.0, 0.0, 0.0, 0.0, 0.0, 0.0, 0.0, 0.0, 0.0, 0.0, 0.0, 0.0, 0.0, 0.0, 0.0, 0.0, 0.0, 0.0, 0.0, 0.0, 0.0, 0.0, 0.0, 0.0])
me_cone.materials.append(mat_plane)
me_cone.update()
me_c177_1 = bpy.data.meshes.new('c177-1')
me_c177_1.from_pydata([(-1.294, -2.636, -0.3639), (-1.294, 0.9078, -0.3639), (2.303, 0.9213, -0.3639), (2.303, -1.099, -0.3639), (0.364, -2.636, -0.3639), (0.4915, -1.167, -0.3639)], [], [(0, 4, 5, 3, 2, 1)])
me_c177_1.polygons.foreach_set('use_smooth', [True] * 1)
_uv = me_c177_1.uv_layers.new(name='UVMap')
_uv.uv.foreach_set('vector', [0.0, 0.0, 0.4609, 0.0, 0.4963, 0.2937, 1.0, 0.3075, 1.0, 0.7115, 0.0, 0.7088])
me_c177_1.materials.append(mat_c177_1)
me_c177_1.update()
me_c177_1_001 = bpy.data.meshes.new('c177-1.001')
me_c177_1_001.from_pydata([(2.767, -1.045, -0.5235), (2.767, -1.045, 1.014), (2.767, 0.8948, -0.5235), (2.767, 0.7672, 0.9452)], [], [(1, 3, 2, 0)])
me_c177_1_001.polygons.foreach_set('use_smooth', [True] * 1)
_uv = me_c177_1_001.uv_layers.new(name='UVMap')
_uv.uv.foreach_set('vector', [1.0, 0.3075, 0.4963, 0.2937, 0.4609, 0.0, 1.0, 0.0])
me_c177_1_001.materials.append(mat_c177_1)
me_c177_1_001.update()
me_c177_1_002 = bpy.data.meshes.new('c177-1.002')
me_c177_1_002.from_pydata([(-1.29, 2.486, 0.9911), (2.308, 2.486, 0.9911), (-1.29, 2.486, -0.465), (2.308, 2.486, -0.4515)], [], [(2, 3, 1, 0)])
me_c177_1_002.polygons.foreach_set('use_smooth', [True] * 1)
_uv = me_c177_1_002.uv_layers.new(name='UVMap')
_uv.uv.foreach_set('vector', [0.0, 0.7088, 1.0, 0.7115, 1.0, 1.0, 0.0, 1.0])
me_c177_1_002.materials.append(mat_c177_1)
me_c177_1_002.update()
me_c177_1_003 = bpy.data.meshes.new('c177-1.003')
me_c177_1_003.from_pydata([(-1.294, -2.636, -0.3639), (-1.294, 0.9078, -0.3639), (2.303, 0.9213, -0.3639), (2.303, -1.099, -0.3639), (0.364, -2.636, -0.3639), (0.4915, -1.167, -0.3639)], [], [(0, 1, 2, 3, 5, 4)])
me_c177_1_003.polygons.foreach_set('use_smooth', [True] * 1)
_uv = me_c177_1_003.uv_layers.new(name='UVMap')
_uv.uv.foreach_set('vector', [0.0, 0.0, 0.0, 0.7088, 1.0, 0.7115, 1.0, 0.3075, 0.4963, 0.2937, 0.4609, 0.0])
me_c177_1_003.materials.append(mat_c177_1)
me_c177_1_003.update()

# ---- objects
ob_mainbody = bpy.data.objects.new('MainBody', me_cube_002)
ob_wings = bpy.data.objects.new('Wings', me_cube_003)
ob_rudderwings = bpy.data.objects.new('RudderWings', me_cube_004)
ob_bad_rudder = bpy.data.objects.new('BAD_Rudder', me_cube_001)
ob_cube = bpy.data.objects.new('Cube', me_cube_005)
ob_cube_001 = bpy.data.objects.new('Cube.001', me_cube_006)
ob_cone = bpy.data.objects.new('Cone', me_cone)
ob_c177_1 = bpy.data.objects.new('c177-1', me_c177_1)
ob_c177_1_001 = bpy.data.objects.new('c177-1.001', me_c177_1_001)
ob_c177_1_002 = bpy.data.objects.new('c177-1.002', me_c177_1_002)
ob_c177_1_003 = bpy.data.objects.new('c177-1.003', me_c177_1_003)

# ---- transforms, parenting, visibility, modifiers, constraints
ob_mainbody.location = (0.0, 0.0, 0.0)
_m = ob_mainbody.modifiers.new('Subdivision', 'SUBSURF')
_m.levels = 2
_m = ob_mainbody.modifiers.new('Mirror', 'MIRROR')
_m.use_axis = (False, True, False)
ob_wings.location = (0.0, 0.0, 0.006137)
_m = ob_wings.modifiers.new('Subdivision', 'SUBSURF')
_m.levels = 2
_m = ob_wings.modifiers.new('Mirror', 'MIRROR')
_m.use_axis = (False, True, False)
_m.merge_threshold = 0.07
ob_rudderwings.location = (0.0, 0.0, 0.0)
_m = ob_rudderwings.modifiers.new('Subdivision', 'SUBSURF')
_m.levels = 2
_m = ob_rudderwings.modifiers.new('Mirror', 'MIRROR')
_m.use_axis = (False, True, False)
_m.merge_threshold = 0.07
ob_bad_rudder.location = (0.0, 0.0, 0.0)
_m = ob_bad_rudder.modifiers.new('Auto Smooth', 'NODES')
_m.node_group = ng_auto_smooth
_gi = [s.identifier for s in ng_auto_smooth.interface.items_tree if s.item_type == 'SOCKET' and s.in_out == 'INPUT']
_m[_gi[1]] = 0.5236  # Angle
ob_cube.location = (0.0, 0.0, 0.0)
_m = ob_cube.modifiers.new('Subdivision', 'SUBSURF')
_m.levels = 2
_m = ob_cube.modifiers.new('Mirror', 'MIRROR')
_m.use_axis = (False, True, False)
ob_cube_001.location = (-0.7417, 0.0, -0.2347)
ob_cube_001.scale = (0.0269, 0.0269, 0.0269)
_m = ob_cube_001.modifiers.new('Subdivision', 'SUBSURF')
_m.levels = 3
_m = ob_cube_001.modifiers.new('Auto Smooth', 'NODES')
_m.node_group = ng_auto_smooth
_gi = [s.identifier for s in ng_auto_smooth.interface.items_tree if s.item_type == 'SOCKET' and s.in_out == 'INPUT']
_m[_gi[1]] = 0.5236  # Angle
ob_cone.location = (-1.161, -0.009439, 0.0774)
ob_cone.rotation_euler = (-0.0, -1.571, 0.0)
ob_cone.scale = (0.08868, 0.08868, 0.08868)
_m = ob_cone.modifiers.new('Auto Smooth', 'NODES')
_m.node_group = ng_auto_smooth
_gi = [s.identifier for s in ng_auto_smooth.interface.items_tree if s.item_type == 'SOCKET' and s.in_out == 'INPUT']
_m[_gi[1]] = 0.5236  # Angle
ob_c177_1.location = (0.0, 0.0, 0.0)
ob_c177_1.lock_location = (True, True, True)
ob_c177_1.lock_rotation = (True, True, True)
ob_c177_1.lock_scale = (True, True, True)
_m = ob_c177_1.modifiers.new('Auto Smooth', 'NODES')
_m.node_group = ng_auto_smooth
_gi = [s.identifier for s in ng_auto_smooth.interface.items_tree if s.item_type == 'SOCKET' and s.in_out == 'INPUT']
_m[_gi[1]] = 0.5236  # Angle
ob_c177_1_001.location = (0.0, 0.0, 0.0)
ob_c177_1_001.lock_location = (True, True, True)
ob_c177_1_001.lock_rotation = (True, True, True)
ob_c177_1_001.lock_scale = (True, True, True)
_m = ob_c177_1_001.modifiers.new('Auto Smooth', 'NODES')
_m.node_group = ng_auto_smooth
_gi = [s.identifier for s in ng_auto_smooth.interface.items_tree if s.item_type == 'SOCKET' and s.in_out == 'INPUT']
_m[_gi[1]] = 0.5236  # Angle
ob_c177_1_002.location = (0.0, 0.0, 0.0)
ob_c177_1_002.lock_location = (True, True, True)
ob_c177_1_002.lock_rotation = (False, True, True)
ob_c177_1_002.lock_scale = (True, True, True)
_m = ob_c177_1_002.modifiers.new('Auto Smooth', 'NODES')
_m.node_group = ng_auto_smooth
_gi = [s.identifier for s in ng_auto_smooth.interface.items_tree if s.item_type == 'SOCKET' and s.in_out == 'INPUT']
_m[_gi[1]] = 0.5236  # Angle
ob_c177_1_003.location = (0.0, 0.0, 0.0)
ob_c177_1_003.lock_location = (True, True, True)
ob_c177_1_003.lock_rotation = (True, True, True)
ob_c177_1_003.lock_scale = (True, True, True)
_m = ob_c177_1_003.modifiers.new('Auto Smooth', 'NODES')
_m.node_group = ng_auto_smooth
_gi = [s.identifier for s in ng_auto_smooth.interface.items_tree if s.item_type == 'SOCKET' and s.in_out == 'INPUT']
_m[_gi[1]] = 0.5236  # Angle

# ---- collection membership
col_collection.objects.link(ob_mainbody)
col_collection.objects.link(ob_wings)
col_collection.objects.link(ob_rudderwings)
col_collection.objects.link(ob_bad_rudder)
col_collection.objects.link(ob_cube)
col_collection.objects.link(ob_cube_001)
col_collection.objects.link(ob_cone)
col_ref.objects.link(ob_c177_1)
col_ref.objects.link(ob_c177_1_001)
col_ref.objects.link(ob_c177_1_002)
col_ref.objects.link(ob_c177_1_003)

# ---- scene / render settings (as saved in the file)
scene.frame_start = 1; scene.frame_end = 250; scene.frame_set(15)
scene.render.engine = 'BLENDER_EEVEE_NEXT'
scene.cycles.sampling_pattern = 'TABULATED_SOBOL'
scene.cycles.use_light_tree = False
scene.view_settings.view_transform = 'Filmic'
bpy.context.view_layer.update()

# ---- added for rendering (the .blend has no active camera and no usable light): camera, sun
cam_auto = bpy.data.cameras.new('AutoCamera')
cam_auto.lens = 50.0
cam_auto.sensor_width = 36.0
cam_auto.clip_end = 1000.0
ob_auto_camera = bpy.data.objects.new('AutoCamera', cam_auto)
scene.collection.objects.link(ob_auto_camera)
ob_auto_camera.location = (6.94902, -7.53021, 5.21531)
ob_auto_camera.rotation_euler = (1.09748, -7.21219e-08, 0.694738)
scene.camera = ob_auto_camera
light_auto_sun = bpy.data.lights.new('AutoSun', 'SUN')
light_auto_sun.energy = 3.0
light_auto_sun.angle = 0.0523599
ob_auto_sun = bpy.data.objects.new('AutoSun', light_auto_sun)
scene.collection.objects.link(ob_auto_sun)
ob_auto_sun.rotation_euler = (0.872665, 0.174533, 0.523599)
bpy.context.view_layer.update()
